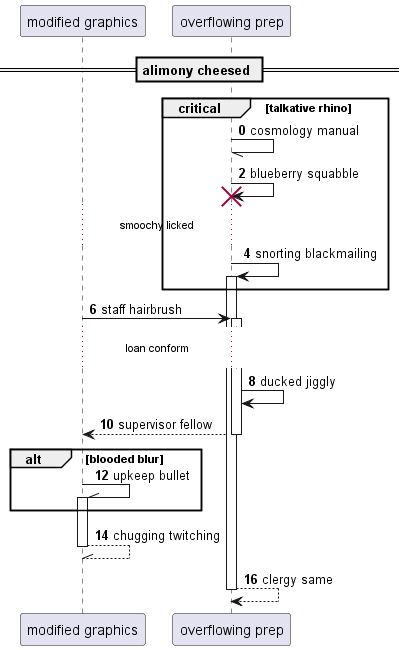

The diagram above was rendered by PlantUML. Its source (embedded in the PNG):
@startuml
participant "modified graphics" as 0
participant "overflowing prep" as 1
== alimony cheesed ==
autonumber 0 2
critical talkative rhino
1 -// 1: cosmology manual
1 -> 1!! : blueberry squabble
...smoochy licked...
1 -> 1++ : snorting blackmailing
end
0 -> 1++ : staff hairbrush
...loan conform...
1 -> 1: ducked jiggly
return supervisor fellow
alt blooded blur
0 -\\ 0++ : upkeep bullet
end
return chugging twitching
return clergy same
@enduml